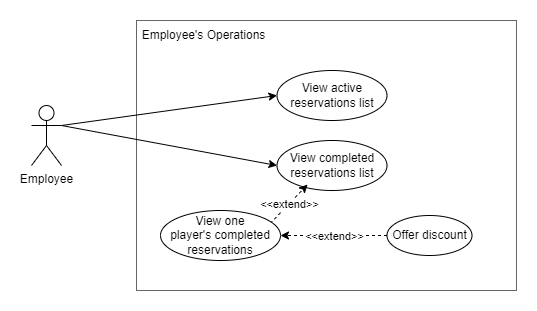

The diagram above was exported from draw.io. Its source (the exported page's mxGraphModel, read from the mxfile embedded in the PNG):
<mxGraphModel dx="1635" dy="838" grid="1" gridSize="10" guides="1" tooltips="1" connect="1" arrows="1" fold="1" page="1" pageScale="1" pageWidth="850" pageHeight="1100" math="0" shadow="0">
  <root>
    <mxCell id="0" />
    <mxCell id="1" parent="0" />
    <mxCell id="_fiZwbcQSzQXX_d9FqU9-32" value="" style="rounded=0;whiteSpace=wrap;html=1;fillColor=none;fontColor=#333333;strokeColor=#666666;gradientColor=none;" parent="1" vertex="1">
      <mxGeometry x="245" y="120" width="380" height="270" as="geometry" />
    </mxCell>
    <mxCell id="_fiZwbcQSzQXX_d9FqU9-33" value="Employee's Operations" style="text;html=1;strokeColor=none;fillColor=none;align=center;verticalAlign=middle;whiteSpace=wrap;rounded=0;" parent="1" vertex="1">
      <mxGeometry x="245" y="120" width="135" height="30" as="geometry" />
    </mxCell>
    <mxCell id="16bFwvPo4tS-Eorl8l8B-1" value="Employee" style="shape=umlActor;verticalLabelPosition=bottom;verticalAlign=top;html=1;outlineConnect=0;" parent="1" vertex="1">
      <mxGeometry x="140" y="205" width="30" height="60" as="geometry" />
    </mxCell>
    <mxCell id="16bFwvPo4tS-Eorl8l8B-6" value="View active reservations list" style="ellipse;whiteSpace=wrap;html=1;" parent="1" vertex="1">
      <mxGeometry x="385.5" y="170" width="110" height="50" as="geometry" />
    </mxCell>
    <mxCell id="16bFwvPo4tS-Eorl8l8B-7" value="" style="endArrow=classic;html=1;rounded=0;exitX=1;exitY=0.3333333333333333;exitDx=0;exitDy=0;exitPerimeter=0;entryX=0;entryY=0.5;entryDx=0;entryDy=0;" parent="1" source="16bFwvPo4tS-Eorl8l8B-1" target="16bFwvPo4tS-Eorl8l8B-6" edge="1">
      <mxGeometry width="50" height="50" relative="1" as="geometry">
        <mxPoint x="160" y="342" as="sourcePoint" />
        <mxPoint x="468" y="379" as="targetPoint" />
      </mxGeometry>
    </mxCell>
    <mxCell id="16bFwvPo4tS-Eorl8l8B-8" value="View completed reservations list" style="ellipse;whiteSpace=wrap;html=1;" parent="1" vertex="1">
      <mxGeometry x="385.5" y="240" width="110" height="50" as="geometry" />
    </mxCell>
    <mxCell id="16bFwvPo4tS-Eorl8l8B-9" value="" style="endArrow=classic;html=1;rounded=0;exitX=1;exitY=0.3333333333333333;exitDx=0;exitDy=0;exitPerimeter=0;entryX=0;entryY=0.5;entryDx=0;entryDy=0;" parent="1" source="16bFwvPo4tS-Eorl8l8B-1" target="16bFwvPo4tS-Eorl8l8B-8" edge="1">
      <mxGeometry width="50" height="50" relative="1" as="geometry">
        <mxPoint x="160" y="342" as="sourcePoint" />
        <mxPoint x="466.5" y="436" as="targetPoint" />
      </mxGeometry>
    </mxCell>
    <mxCell id="16bFwvPo4tS-Eorl8l8B-10" value="" style="endArrow=classic;html=1;rounded=0;dashed=1;entryX=0.278;entryY=0.88;entryDx=0;entryDy=0;exitX=0.914;exitY=0.26;exitDx=0;exitDy=0;exitPerimeter=0;entryPerimeter=0;" parent="1" source="16bFwvPo4tS-Eorl8l8B-12" target="16bFwvPo4tS-Eorl8l8B-8" edge="1">
      <mxGeometry relative="1" as="geometry">
        <mxPoint x="577" y="364" as="sourcePoint" />
        <mxPoint x="468.01" y="102" as="targetPoint" />
      </mxGeometry>
    </mxCell>
    <mxCell id="16bFwvPo4tS-Eorl8l8B-11" value="&amp;lt;&amp;lt;extend&amp;gt;&amp;gt;" style="edgeLabel;resizable=0;html=1;align=center;verticalAlign=middle;" parent="16bFwvPo4tS-Eorl8l8B-10" connectable="0" vertex="1">
      <mxGeometry relative="1" as="geometry" />
    </mxCell>
    <mxCell id="16bFwvPo4tS-Eorl8l8B-12" value="View one&lt;br&gt;player's completed reservations" style="ellipse;whiteSpace=wrap;html=1;" parent="1" vertex="1">
      <mxGeometry x="269" y="310" width="120" height="50" as="geometry" />
    </mxCell>
    <mxCell id="16bFwvPo4tS-Eorl8l8B-13" value="" style="endArrow=classic;html=1;rounded=0;dashed=1;entryX=1;entryY=0.5;entryDx=0;entryDy=0;exitX=0;exitY=0.5;exitDx=0;exitDy=0;" parent="1" source="16bFwvPo4tS-Eorl8l8B-15" target="16bFwvPo4tS-Eorl8l8B-12" edge="1">
      <mxGeometry relative="1" as="geometry">
        <mxPoint x="793" y="364" as="sourcePoint" />
        <mxPoint x="407" y="313" as="targetPoint" />
      </mxGeometry>
    </mxCell>
    <mxCell id="16bFwvPo4tS-Eorl8l8B-14" value="&amp;lt;&amp;lt;extend&amp;gt;&amp;gt;" style="edgeLabel;resizable=0;html=1;align=center;verticalAlign=middle;" parent="16bFwvPo4tS-Eorl8l8B-13" connectable="0" vertex="1">
      <mxGeometry relative="1" as="geometry" />
    </mxCell>
    <mxCell id="16bFwvPo4tS-Eorl8l8B-15" value="Offer discount" style="ellipse;whiteSpace=wrap;html=1;" parent="1" vertex="1">
      <mxGeometry x="495.5" y="315" width="85" height="40" as="geometry" />
    </mxCell>
  </root>
</mxGraphModel>